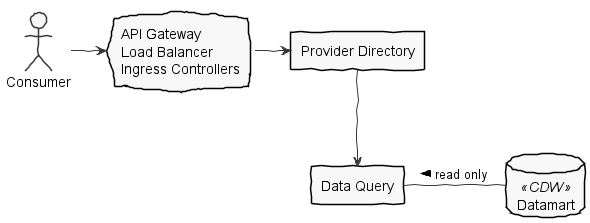

The diagram above was rendered by PlantUML. Its source (embedded in the PNG):
@startuml

skinparam {
  handwritten true
  shadowing false
  monochrome true
}

actor Consumer
cloud "API Gateway\nLoad Balancer\nIngress Controllers" as ALB

rectangle "Provider Directory" as PD
rectangle "Data Query" as DQ
database Datamart <<CDW>> as DATAMART

Consumer -> ALB
ALB -> PD
PD --> DQ
DQ - DATAMART:< read only
@enduml